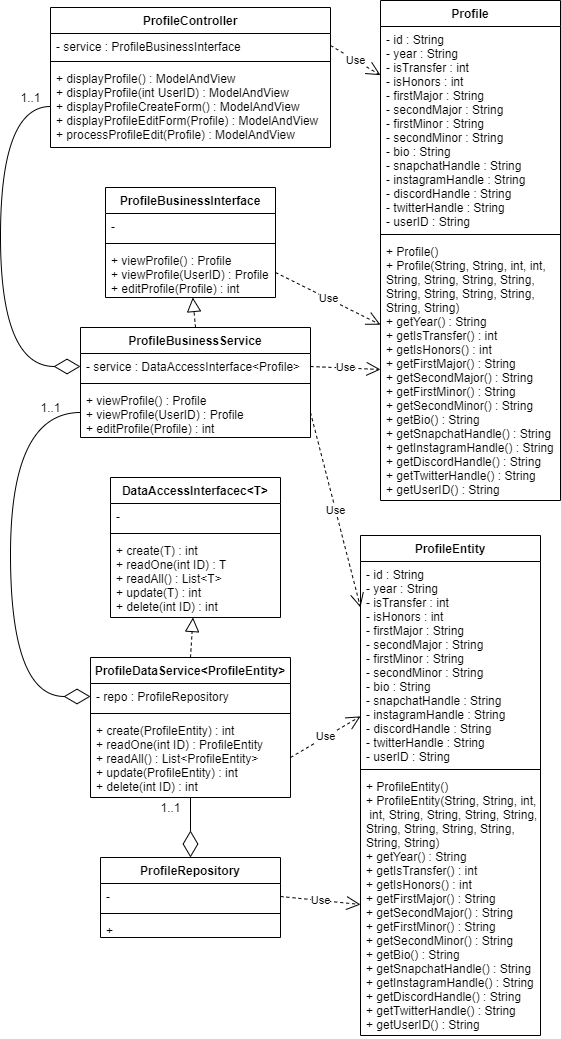

The diagram above was exported from draw.io. Its source (the exported page's mxGraphModel, read from the mxfile embedded in the PNG):
<mxGraphModel dx="509" dy="599" grid="1" gridSize="10" guides="1" tooltips="1" connect="1" arrows="1" fold="1" page="1" pageScale="1" pageWidth="850" pageHeight="1100" math="0" shadow="0">
  <root>
    <mxCell id="_597Y5PBIgVzwTuFHtWX-0" />
    <mxCell id="_597Y5PBIgVzwTuFHtWX-1" parent="_597Y5PBIgVzwTuFHtWX-0" />
    <mxCell id="H2-GYOp4xlMRngP8B_xr-0" value="Profile" style="swimlane;fontStyle=1;align=center;verticalAlign=top;childLayout=stackLayout;horizontal=1;startSize=26;horizontalStack=0;resizeParent=1;resizeParentMax=0;resizeLast=0;collapsible=1;marginBottom=0;" parent="_597Y5PBIgVzwTuFHtWX-1" vertex="1">
      <mxGeometry x="450" y="33" width="180" height="500" as="geometry" />
    </mxCell>
    <mxCell id="H2-GYOp4xlMRngP8B_xr-1" value="- id : String&#10;- year : String&#10;- isTransfer : int&#10;- isHonors : int&#10;- firstMajor : String&#10;- secondMajor : String&#10;- firstMinor : String&#10;- secondMinor : String&#10;- bio : String&#10;- snapchatHandle : String&#10;- instagramHandle : String&#10;- discordHandle : String&#10;- twitterHandle : String&#10;- userID : String" style="text;strokeColor=none;fillColor=none;align=left;verticalAlign=top;spacingLeft=4;spacingRight=4;overflow=hidden;rotatable=0;points=[[0,0.5],[1,0.5]];portConstraint=eastwest;" parent="H2-GYOp4xlMRngP8B_xr-0" vertex="1">
      <mxGeometry y="26" width="180" height="204" as="geometry" />
    </mxCell>
    <mxCell id="H2-GYOp4xlMRngP8B_xr-2" value="" style="line;strokeWidth=1;fillColor=none;align=left;verticalAlign=middle;spacingTop=-1;spacingLeft=3;spacingRight=3;rotatable=0;labelPosition=right;points=[];portConstraint=eastwest;" parent="H2-GYOp4xlMRngP8B_xr-0" vertex="1">
      <mxGeometry y="230" width="180" height="8" as="geometry" />
    </mxCell>
    <mxCell id="H2-GYOp4xlMRngP8B_xr-3" value="+ Profile()&#10;+ Profile(String, String, int, int, &#10;String, String, String, String, &#10;String, String, String, String, &#10;String, String)&#10;+ getYear() : String&#10;+ getIsTransfer() : int&#10;+ getIsHonors() : int&#10;+ getFirstMajor() : String&#10;+ getSecondMajor() : String&#10;+ getFirstMinor() : String&#10;+ getSecondMinor() : String&#10;+ getBio() : String&#10;+ getSnapchatHandle() : String&#10;+ getInstagramHandle() : String&#10;+ getDiscordHandle() : String&#10;+ getTwitterHandle() : String&#10;+ getUserID() : String" style="text;strokeColor=none;fillColor=none;align=left;verticalAlign=top;spacingLeft=4;spacingRight=4;overflow=hidden;rotatable=0;points=[[0,0.5],[1,0.5]];portConstraint=eastwest;" parent="H2-GYOp4xlMRngP8B_xr-0" vertex="1">
      <mxGeometry y="238" width="180" height="262" as="geometry" />
    </mxCell>
    <mxCell id="H2-GYOp4xlMRngP8B_xr-4" value="ProfileController" style="swimlane;fontStyle=1;align=center;verticalAlign=top;childLayout=stackLayout;horizontal=1;startSize=26;horizontalStack=0;resizeParent=1;resizeParentMax=0;resizeLast=0;collapsible=1;marginBottom=0;" parent="_597Y5PBIgVzwTuFHtWX-1" vertex="1">
      <mxGeometry x="120" y="40" width="280" height="140" as="geometry" />
    </mxCell>
    <mxCell id="H2-GYOp4xlMRngP8B_xr-5" value="- service : ProfileBusinessInterface" style="text;strokeColor=none;fillColor=none;align=left;verticalAlign=top;spacingLeft=4;spacingRight=4;overflow=hidden;rotatable=0;points=[[0,0.5],[1,0.5]];portConstraint=eastwest;" parent="H2-GYOp4xlMRngP8B_xr-4" vertex="1">
      <mxGeometry y="26" width="280" height="24" as="geometry" />
    </mxCell>
    <mxCell id="H2-GYOp4xlMRngP8B_xr-6" value="" style="line;strokeWidth=1;fillColor=none;align=left;verticalAlign=middle;spacingTop=-1;spacingLeft=3;spacingRight=3;rotatable=0;labelPosition=right;points=[];portConstraint=eastwest;" parent="H2-GYOp4xlMRngP8B_xr-4" vertex="1">
      <mxGeometry y="50" width="280" height="8" as="geometry" />
    </mxCell>
    <mxCell id="H2-GYOp4xlMRngP8B_xr-7" value="+ displayProfile() : ModelAndView&#10;+ displayProfile(int UserID) : ModelAndView&#10;+ displayProfileCreateForm() : ModelAndView&#10;+ displayProfileEditForm(Profile) : ModelAndView&#10;+ processProfileEdit(Profile) : ModelAndView" style="text;strokeColor=none;fillColor=none;align=left;verticalAlign=top;spacingLeft=4;spacingRight=4;overflow=hidden;rotatable=0;points=[[0,0.5],[1,0.5]];portConstraint=eastwest;" parent="H2-GYOp4xlMRngP8B_xr-4" vertex="1">
      <mxGeometry y="58" width="280" height="82" as="geometry" />
    </mxCell>
    <mxCell id="H2-GYOp4xlMRngP8B_xr-8" value="ProfileBusinessInterface" style="swimlane;fontStyle=1;align=center;verticalAlign=top;childLayout=stackLayout;horizontal=1;startSize=26;horizontalStack=0;resizeParent=1;resizeParentMax=0;resizeLast=0;collapsible=1;marginBottom=0;" parent="_597Y5PBIgVzwTuFHtWX-1" vertex="1">
      <mxGeometry x="175" y="220" width="170" height="110" as="geometry" />
    </mxCell>
    <mxCell id="H2-GYOp4xlMRngP8B_xr-9" value="- " style="text;strokeColor=none;fillColor=none;align=left;verticalAlign=top;spacingLeft=4;spacingRight=4;overflow=hidden;rotatable=0;points=[[0,0.5],[1,0.5]];portConstraint=eastwest;" parent="H2-GYOp4xlMRngP8B_xr-8" vertex="1">
      <mxGeometry y="26" width="170" height="26" as="geometry" />
    </mxCell>
    <mxCell id="H2-GYOp4xlMRngP8B_xr-10" value="" style="line;strokeWidth=1;fillColor=none;align=left;verticalAlign=middle;spacingTop=-1;spacingLeft=3;spacingRight=3;rotatable=0;labelPosition=right;points=[];portConstraint=eastwest;" parent="H2-GYOp4xlMRngP8B_xr-8" vertex="1">
      <mxGeometry y="52" width="170" height="8" as="geometry" />
    </mxCell>
    <mxCell id="H2-GYOp4xlMRngP8B_xr-11" value="+ viewProfile() : Profile&#10;+ viewProfile(UserID) : Profile&#10;+ editProfile(Profile) : int" style="text;strokeColor=none;fillColor=none;align=left;verticalAlign=top;spacingLeft=4;spacingRight=4;overflow=hidden;rotatable=0;points=[[0,0.5],[1,0.5]];portConstraint=eastwest;" parent="H2-GYOp4xlMRngP8B_xr-8" vertex="1">
      <mxGeometry y="60" width="170" height="50" as="geometry" />
    </mxCell>
    <mxCell id="H2-GYOp4xlMRngP8B_xr-12" value="ProfileBusinessService" style="swimlane;fontStyle=1;align=center;verticalAlign=top;childLayout=stackLayout;horizontal=1;startSize=26;horizontalStack=0;resizeParent=1;resizeParentMax=0;resizeLast=0;collapsible=1;marginBottom=0;" parent="_597Y5PBIgVzwTuFHtWX-1" vertex="1">
      <mxGeometry x="150" y="360" width="230" height="110" as="geometry" />
    </mxCell>
    <mxCell id="H2-GYOp4xlMRngP8B_xr-13" value="- service : DataAccessInterface&lt;Profile&gt;" style="text;strokeColor=none;fillColor=none;align=left;verticalAlign=top;spacingLeft=4;spacingRight=4;overflow=hidden;rotatable=0;points=[[0,0.5],[1,0.5]];portConstraint=eastwest;" parent="H2-GYOp4xlMRngP8B_xr-12" vertex="1">
      <mxGeometry y="26" width="230" height="26" as="geometry" />
    </mxCell>
    <mxCell id="H2-GYOp4xlMRngP8B_xr-14" value="" style="line;strokeWidth=1;fillColor=none;align=left;verticalAlign=middle;spacingTop=-1;spacingLeft=3;spacingRight=3;rotatable=0;labelPosition=right;points=[];portConstraint=eastwest;" parent="H2-GYOp4xlMRngP8B_xr-12" vertex="1">
      <mxGeometry y="52" width="230" height="8" as="geometry" />
    </mxCell>
    <mxCell id="H2-GYOp4xlMRngP8B_xr-15" value="+ viewProfile() : Profile&#10;+ viewProfile(UserID) : Profile&#10;+ editProfile(Profile) : int" style="text;strokeColor=none;fillColor=none;align=left;verticalAlign=top;spacingLeft=4;spacingRight=4;overflow=hidden;rotatable=0;points=[[0,0.5],[1,0.5]];portConstraint=eastwest;" parent="H2-GYOp4xlMRngP8B_xr-12" vertex="1">
      <mxGeometry y="60" width="230" height="50" as="geometry" />
    </mxCell>
    <mxCell id="H2-GYOp4xlMRngP8B_xr-16" value="DataAccessInterfacec&lt;T&gt;" style="swimlane;fontStyle=1;align=center;verticalAlign=top;childLayout=stackLayout;horizontal=1;startSize=26;horizontalStack=0;resizeParent=1;resizeParentMax=0;resizeLast=0;collapsible=1;marginBottom=0;" parent="_597Y5PBIgVzwTuFHtWX-1" vertex="1">
      <mxGeometry x="180" y="510" width="170" height="140" as="geometry">
        <mxRectangle x="320" y="40" width="180" height="26" as="alternateBounds" />
      </mxGeometry>
    </mxCell>
    <mxCell id="H2-GYOp4xlMRngP8B_xr-17" value="- " style="text;strokeColor=none;fillColor=none;align=left;verticalAlign=top;spacingLeft=4;spacingRight=4;overflow=hidden;rotatable=0;points=[[0,0.5],[1,0.5]];portConstraint=eastwest;" parent="H2-GYOp4xlMRngP8B_xr-16" vertex="1">
      <mxGeometry y="26" width="170" height="26" as="geometry" />
    </mxCell>
    <mxCell id="H2-GYOp4xlMRngP8B_xr-18" value="" style="line;strokeWidth=1;fillColor=none;align=left;verticalAlign=middle;spacingTop=-1;spacingLeft=3;spacingRight=3;rotatable=0;labelPosition=right;points=[];portConstraint=eastwest;" parent="H2-GYOp4xlMRngP8B_xr-16" vertex="1">
      <mxGeometry y="52" width="170" height="8" as="geometry" />
    </mxCell>
    <mxCell id="H2-GYOp4xlMRngP8B_xr-19" value="+ create(T) : int&#10;+ readOne(int ID) : T&#10;+ readAll() : List&lt;T&gt;&#10;+ update(T) : int&#10;+ delete(int ID) : int" style="text;strokeColor=none;fillColor=none;align=left;verticalAlign=top;spacingLeft=4;spacingRight=4;overflow=hidden;rotatable=0;points=[[0,0.5],[1,0.5]];portConstraint=eastwest;" parent="H2-GYOp4xlMRngP8B_xr-16" vertex="1">
      <mxGeometry y="60" width="170" height="80" as="geometry" />
    </mxCell>
    <mxCell id="H2-GYOp4xlMRngP8B_xr-20" value="ProfileDataService&lt;ProfileEntity&gt;" style="swimlane;fontStyle=1;align=center;verticalAlign=top;childLayout=stackLayout;horizontal=1;startSize=26;horizontalStack=0;resizeParent=1;resizeParentMax=0;resizeLast=0;collapsible=1;marginBottom=0;" parent="_597Y5PBIgVzwTuFHtWX-1" vertex="1">
      <mxGeometry x="160" y="690" width="200" height="140" as="geometry" />
    </mxCell>
    <mxCell id="H2-GYOp4xlMRngP8B_xr-21" value="- repo : ProfileRepository" style="text;strokeColor=none;fillColor=none;align=left;verticalAlign=top;spacingLeft=4;spacingRight=4;overflow=hidden;rotatable=0;points=[[0,0.5],[1,0.5]];portConstraint=eastwest;" parent="H2-GYOp4xlMRngP8B_xr-20" vertex="1">
      <mxGeometry y="26" width="200" height="26" as="geometry" />
    </mxCell>
    <mxCell id="H2-GYOp4xlMRngP8B_xr-22" value="" style="line;strokeWidth=1;fillColor=none;align=left;verticalAlign=middle;spacingTop=-1;spacingLeft=3;spacingRight=3;rotatable=0;labelPosition=right;points=[];portConstraint=eastwest;" parent="H2-GYOp4xlMRngP8B_xr-20" vertex="1">
      <mxGeometry y="52" width="200" height="8" as="geometry" />
    </mxCell>
    <mxCell id="H2-GYOp4xlMRngP8B_xr-23" value="+ create(ProfileEntity) : int&#10;+ readOne(int ID) : ProfileEntity&#10;+ readAll() : List&lt;ProfileEntity&gt;&#10;+ update(ProfileEntity) : int&#10;+ delete(int ID) : int" style="text;strokeColor=none;fillColor=none;align=left;verticalAlign=top;spacingLeft=4;spacingRight=4;overflow=hidden;rotatable=0;points=[[0,0.5],[1,0.5]];portConstraint=eastwest;" parent="H2-GYOp4xlMRngP8B_xr-20" vertex="1">
      <mxGeometry y="60" width="200" height="80" as="geometry" />
    </mxCell>
    <mxCell id="H2-GYOp4xlMRngP8B_xr-28" value="ProfileEntity" style="swimlane;fontStyle=1;align=center;verticalAlign=top;childLayout=stackLayout;horizontal=1;startSize=26;horizontalStack=0;resizeParent=1;resizeParentMax=0;resizeLast=0;collapsible=1;marginBottom=0;" parent="_597Y5PBIgVzwTuFHtWX-1" vertex="1">
      <mxGeometry x="430" y="568" width="180" height="500" as="geometry" />
    </mxCell>
    <mxCell id="H2-GYOp4xlMRngP8B_xr-29" value="- id : String&#10;- year : String&#10;- isTransfer : int&#10;- isHonors : int&#10;- firstMajor : String&#10;- secondMajor : String&#10;- firstMinor : String&#10;- secondMinor : String&#10;- bio : String&#10;- snapchatHandle : String&#10;- instagramHandle : String&#10;- discordHandle : String&#10;- twitterHandle : String&#10;- userID : String" style="text;strokeColor=none;fillColor=none;align=left;verticalAlign=top;spacingLeft=4;spacingRight=4;overflow=hidden;rotatable=0;points=[[0,0.5],[1,0.5]];portConstraint=eastwest;" parent="H2-GYOp4xlMRngP8B_xr-28" vertex="1">
      <mxGeometry y="26" width="180" height="204" as="geometry" />
    </mxCell>
    <mxCell id="H2-GYOp4xlMRngP8B_xr-30" value="" style="line;strokeWidth=1;fillColor=none;align=left;verticalAlign=middle;spacingTop=-1;spacingLeft=3;spacingRight=3;rotatable=0;labelPosition=right;points=[];portConstraint=eastwest;" parent="H2-GYOp4xlMRngP8B_xr-28" vertex="1">
      <mxGeometry y="230" width="180" height="8" as="geometry" />
    </mxCell>
    <mxCell id="H2-GYOp4xlMRngP8B_xr-31" value="+ ProfileEntity()&#10;+ ProfileEntity(String, String, int,&#10; int, String, String, String, String, &#10;String, String, String, String, &#10;String, String)&#10;+ getYear() : String&#10;+ getIsTransfer() : int&#10;+ getIsHonors() : int&#10;+ getFirstMajor() : String&#10;+ getSecondMajor() : String&#10;+ getFirstMinor() : String&#10;+ getSecondMinor() : String&#10;+ getBio() : String&#10;+ getSnapchatHandle() : String&#10;+ getInstagramHandle() : String&#10;+ getDiscordHandle() : String&#10;+ getTwitterHandle() : String&#10;+ getUserID() : String" style="text;strokeColor=none;fillColor=none;align=left;verticalAlign=top;spacingLeft=4;spacingRight=4;overflow=hidden;rotatable=0;points=[[0,0.5],[1,0.5]];portConstraint=eastwest;" parent="H2-GYOp4xlMRngP8B_xr-28" vertex="1">
      <mxGeometry y="238" width="180" height="262" as="geometry" />
    </mxCell>
    <mxCell id="oM6aEHhvs-nCOxcMDp7E-0" value="Use" style="endArrow=open;endSize=12;dashed=1;html=1;exitX=1;exitY=0.5;exitDx=0;exitDy=0;" parent="_597Y5PBIgVzwTuFHtWX-1" source="H2-GYOp4xlMRngP8B_xr-5" target="H2-GYOp4xlMRngP8B_xr-1" edge="1">
      <mxGeometry width="160" relative="1" as="geometry">
        <mxPoint x="420" y="110" as="sourcePoint" />
        <mxPoint x="580" y="110" as="targetPoint" />
      </mxGeometry>
    </mxCell>
    <mxCell id="oM6aEHhvs-nCOxcMDp7E-1" value="" style="endArrow=diamondThin;endFill=0;endSize=24;html=1;exitX=0;exitY=0.5;exitDx=0;exitDy=0;entryX=0;entryY=0.5;entryDx=0;entryDy=0;edgeStyle=orthogonalEdgeStyle;curved=1;" parent="_597Y5PBIgVzwTuFHtWX-1" source="H2-GYOp4xlMRngP8B_xr-7" target="H2-GYOp4xlMRngP8B_xr-13" edge="1">
      <mxGeometry width="160" relative="1" as="geometry">
        <mxPoint x="100" y="220" as="sourcePoint" />
        <mxPoint x="260" y="220" as="targetPoint" />
        <Array as="points">
          <mxPoint x="70" y="139" />
          <mxPoint x="70" y="399" />
        </Array>
      </mxGeometry>
    </mxCell>
    <mxCell id="oM6aEHhvs-nCOxcMDp7E-2" value="" style="endArrow=diamondThin;endFill=0;endSize=24;html=1;exitX=0;exitY=0.5;exitDx=0;exitDy=0;entryX=0;entryY=0.5;entryDx=0;entryDy=0;edgeStyle=orthogonalEdgeStyle;curved=1;" parent="_597Y5PBIgVzwTuFHtWX-1" source="H2-GYOp4xlMRngP8B_xr-15" target="H2-GYOp4xlMRngP8B_xr-21" edge="1">
      <mxGeometry width="160" relative="1" as="geometry">
        <mxPoint x="190" y="560" as="sourcePoint" />
        <mxPoint x="350" y="560" as="targetPoint" />
        <Array as="points">
          <mxPoint x="80" y="445" />
          <mxPoint x="80" y="729" />
        </Array>
      </mxGeometry>
    </mxCell>
    <mxCell id="oM6aEHhvs-nCOxcMDp7E-3" value="1..1" style="text;html=1;align=center;verticalAlign=middle;resizable=0;points=[];autosize=1;" parent="_597Y5PBIgVzwTuFHtWX-1" vertex="1">
      <mxGeometry x="80" y="120" width="40" height="20" as="geometry" />
    </mxCell>
    <mxCell id="oM6aEHhvs-nCOxcMDp7E-4" value="1..1" style="text;html=1;align=center;verticalAlign=middle;resizable=0;points=[];autosize=1;" parent="_597Y5PBIgVzwTuFHtWX-1" vertex="1">
      <mxGeometry x="100" y="430" width="40" height="20" as="geometry" />
    </mxCell>
    <mxCell id="oM6aEHhvs-nCOxcMDp7E-5" value="" style="endArrow=block;dashed=1;endFill=0;endSize=12;html=1;exitX=0.5;exitY=0;exitDx=0;exitDy=0;" parent="_597Y5PBIgVzwTuFHtWX-1" source="H2-GYOp4xlMRngP8B_xr-12" target="H2-GYOp4xlMRngP8B_xr-11" edge="1">
      <mxGeometry width="160" relative="1" as="geometry">
        <mxPoint x="300" y="340" as="sourcePoint" />
        <mxPoint x="460" y="340" as="targetPoint" />
      </mxGeometry>
    </mxCell>
    <mxCell id="oM6aEHhvs-nCOxcMDp7E-6" value="Use" style="endArrow=open;endSize=12;dashed=1;html=1;exitX=1;exitY=0.5;exitDx=0;exitDy=0;" parent="_597Y5PBIgVzwTuFHtWX-1" source="H2-GYOp4xlMRngP8B_xr-11" target="H2-GYOp4xlMRngP8B_xr-3" edge="1">
      <mxGeometry width="160" relative="1" as="geometry">
        <mxPoint x="370" y="270" as="sourcePoint" />
        <mxPoint x="530" y="270" as="targetPoint" />
      </mxGeometry>
    </mxCell>
    <mxCell id="oM6aEHhvs-nCOxcMDp7E-7" value="Use" style="endArrow=open;endSize=12;dashed=1;html=1;exitX=1;exitY=0.5;exitDx=0;exitDy=0;entryX=0;entryY=0.5;entryDx=0;entryDy=0;" parent="_597Y5PBIgVzwTuFHtWX-1" source="H2-GYOp4xlMRngP8B_xr-13" target="H2-GYOp4xlMRngP8B_xr-3" edge="1">
      <mxGeometry width="160" relative="1" as="geometry">
        <mxPoint x="420" y="400" as="sourcePoint" />
        <mxPoint x="580" y="400" as="targetPoint" />
      </mxGeometry>
    </mxCell>
    <mxCell id="oM6aEHhvs-nCOxcMDp7E-11" value="Use" style="endArrow=open;endSize=12;dashed=1;html=1;exitX=1;exitY=0.5;exitDx=0;exitDy=0;entryX=0;entryY=0.225;entryDx=0;entryDy=0;entryPerimeter=0;" parent="_597Y5PBIgVzwTuFHtWX-1" source="H2-GYOp4xlMRngP8B_xr-15" target="H2-GYOp4xlMRngP8B_xr-29" edge="1">
      <mxGeometry width="160" relative="1" as="geometry">
        <mxPoint x="400" y="550" as="sourcePoint" />
        <mxPoint x="560" y="550" as="targetPoint" />
      </mxGeometry>
    </mxCell>
    <mxCell id="oM6aEHhvs-nCOxcMDp7E-12" value="" style="endArrow=block;dashed=1;endFill=0;endSize=12;html=1;exitX=0.5;exitY=0;exitDx=0;exitDy=0;" parent="_597Y5PBIgVzwTuFHtWX-1" source="H2-GYOp4xlMRngP8B_xr-20" target="H2-GYOp4xlMRngP8B_xr-19" edge="1">
      <mxGeometry width="160" relative="1" as="geometry">
        <mxPoint x="280" y="670" as="sourcePoint" />
        <mxPoint x="440" y="670" as="targetPoint" />
      </mxGeometry>
    </mxCell>
    <mxCell id="oM6aEHhvs-nCOxcMDp7E-15" value="Use" style="endArrow=open;endSize=12;dashed=1;html=1;exitX=1;exitY=0.5;exitDx=0;exitDy=0;" parent="_597Y5PBIgVzwTuFHtWX-1" source="H2-GYOp4xlMRngP8B_xr-23" target="H2-GYOp4xlMRngP8B_xr-29" edge="1">
      <mxGeometry width="160" relative="1" as="geometry">
        <mxPoint x="390" y="770" as="sourcePoint" />
        <mxPoint x="550" y="770" as="targetPoint" />
      </mxGeometry>
    </mxCell>
    <mxCell id="H2-GYOp4xlMRngP8B_xr-24" value="ProfileRepository" style="swimlane;fontStyle=1;align=center;verticalAlign=top;childLayout=stackLayout;horizontal=1;startSize=26;horizontalStack=0;resizeParent=1;resizeParentMax=0;resizeLast=0;collapsible=1;marginBottom=0;" parent="_597Y5PBIgVzwTuFHtWX-1" vertex="1">
      <mxGeometry x="170" y="890" width="180" height="80" as="geometry" />
    </mxCell>
    <mxCell id="H2-GYOp4xlMRngP8B_xr-25" value="- " style="text;strokeColor=none;fillColor=none;align=left;verticalAlign=top;spacingLeft=4;spacingRight=4;overflow=hidden;rotatable=0;points=[[0,0.5],[1,0.5]];portConstraint=eastwest;" parent="H2-GYOp4xlMRngP8B_xr-24" vertex="1">
      <mxGeometry y="26" width="180" height="26" as="geometry" />
    </mxCell>
    <mxCell id="H2-GYOp4xlMRngP8B_xr-26" value="" style="line;strokeWidth=1;fillColor=none;align=left;verticalAlign=middle;spacingTop=-1;spacingLeft=3;spacingRight=3;rotatable=0;labelPosition=right;points=[];portConstraint=eastwest;" parent="H2-GYOp4xlMRngP8B_xr-24" vertex="1">
      <mxGeometry y="52" width="180" height="8" as="geometry" />
    </mxCell>
    <mxCell id="H2-GYOp4xlMRngP8B_xr-27" value="+" style="text;strokeColor=none;fillColor=none;align=left;verticalAlign=top;spacingLeft=4;spacingRight=4;overflow=hidden;rotatable=0;points=[[0,0.5],[1,0.5]];portConstraint=eastwest;" parent="H2-GYOp4xlMRngP8B_xr-24" vertex="1">
      <mxGeometry y="60" width="180" height="20" as="geometry" />
    </mxCell>
    <mxCell id="oM6aEHhvs-nCOxcMDp7E-17" value="Use" style="endArrow=open;endSize=12;dashed=1;html=1;exitX=1;exitY=0.5;exitDx=0;exitDy=0;entryX=0;entryY=0.5;entryDx=0;entryDy=0;" parent="_597Y5PBIgVzwTuFHtWX-1" source="H2-GYOp4xlMRngP8B_xr-25" target="H2-GYOp4xlMRngP8B_xr-31" edge="1">
      <mxGeometry width="160" relative="1" as="geometry">
        <mxPoint x="400" y="940" as="sourcePoint" />
        <mxPoint x="560" y="940" as="targetPoint" />
      </mxGeometry>
    </mxCell>
    <mxCell id="oM6aEHhvs-nCOxcMDp7E-19" value="" style="endArrow=diamondThin;endFill=0;endSize=24;html=1;entryX=0.5;entryY=0;entryDx=0;entryDy=0;" parent="_597Y5PBIgVzwTuFHtWX-1" source="H2-GYOp4xlMRngP8B_xr-23" target="H2-GYOp4xlMRngP8B_xr-24" edge="1">
      <mxGeometry width="160" relative="1" as="geometry">
        <mxPoint x="270" y="860" as="sourcePoint" />
        <mxPoint x="430" y="860" as="targetPoint" />
      </mxGeometry>
    </mxCell>
    <mxCell id="oM6aEHhvs-nCOxcMDp7E-20" value="1..1" style="text;html=1;align=center;verticalAlign=middle;resizable=0;points=[];autosize=1;" parent="_597Y5PBIgVzwTuFHtWX-1" vertex="1">
      <mxGeometry x="220" y="830" width="40" height="20" as="geometry" />
    </mxCell>
  </root>
</mxGraphModel>